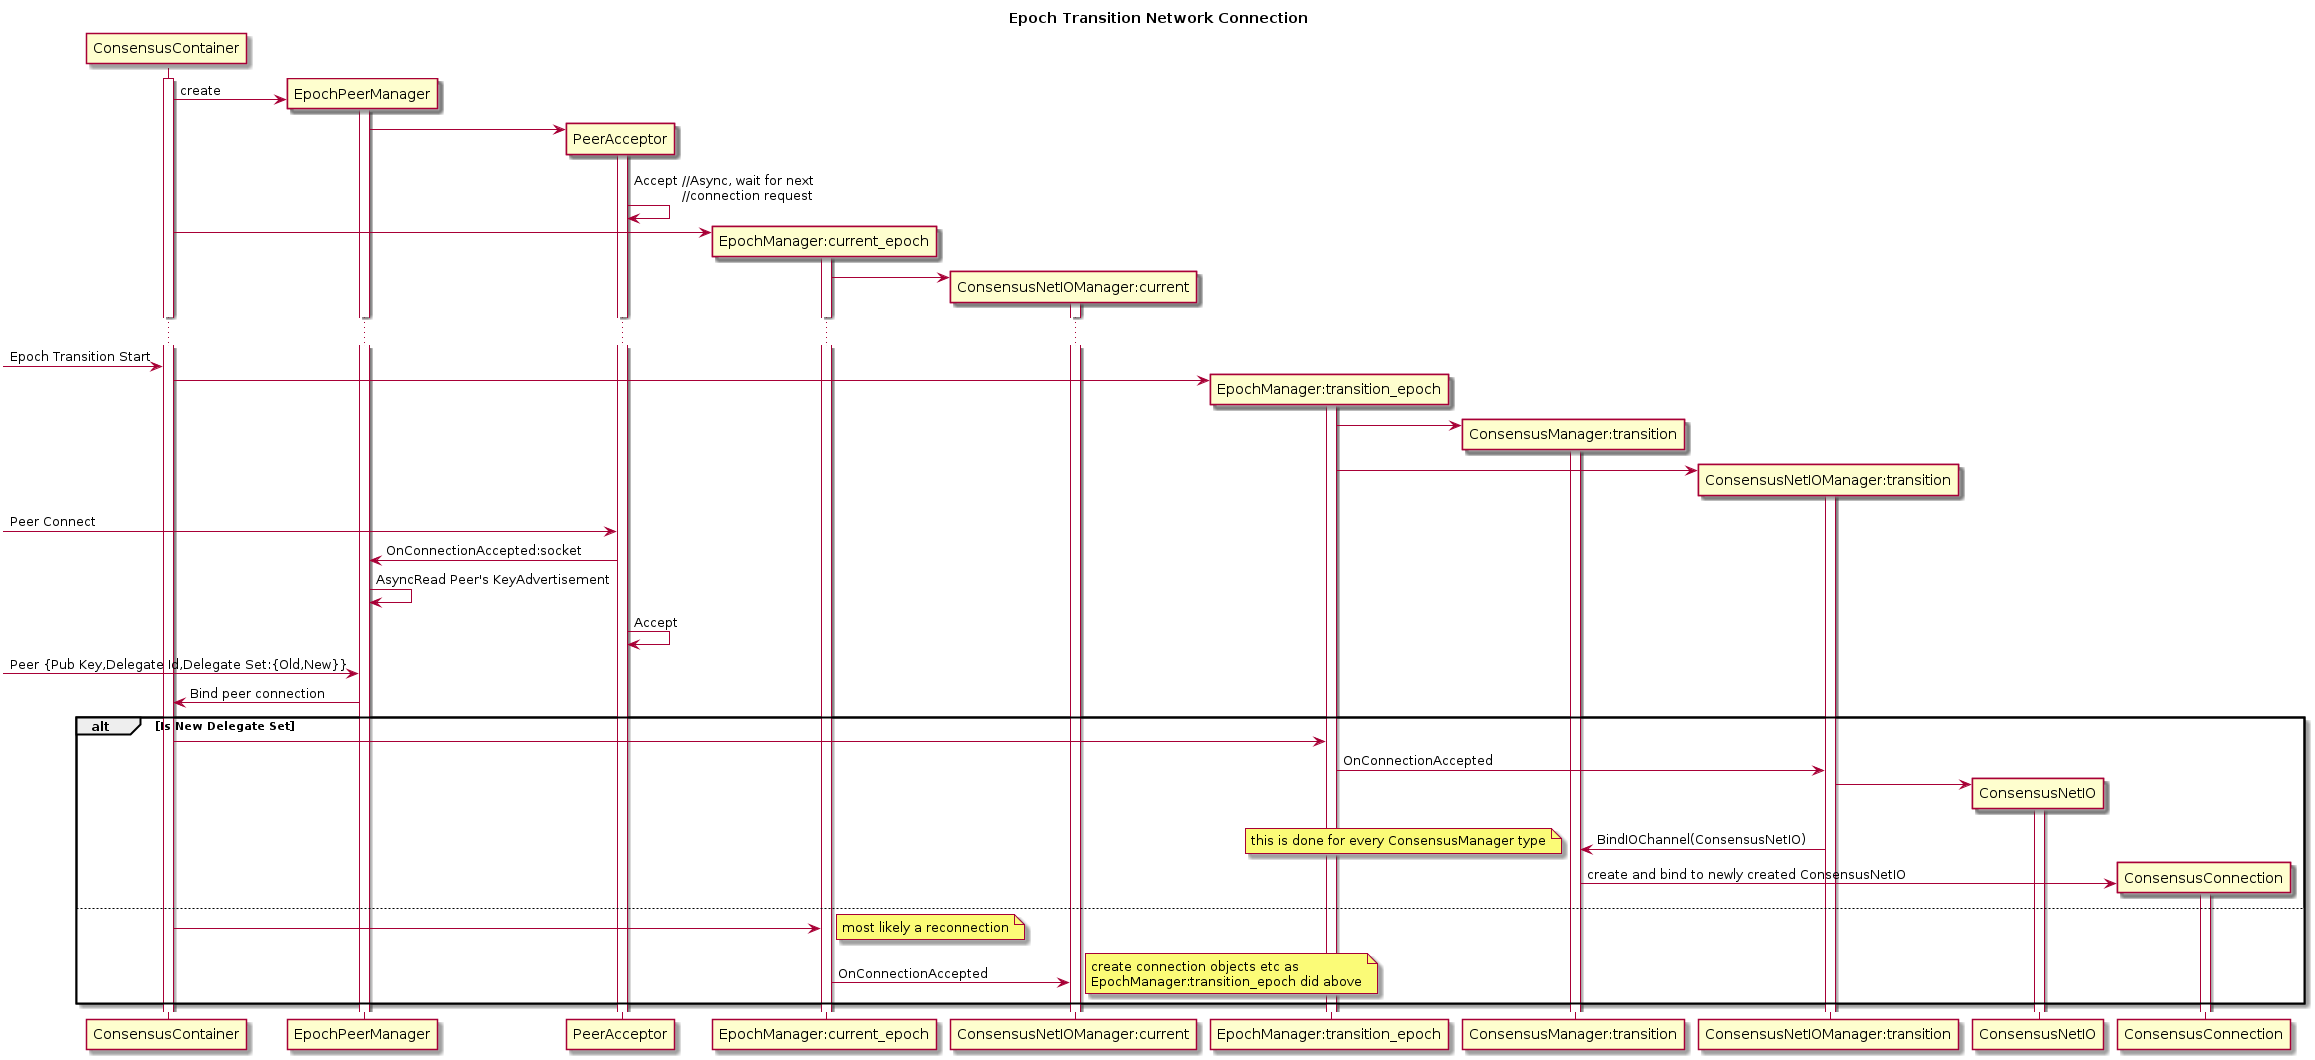

The diagram above was rendered by PlantUML. Its source (embedded in the PNG):
@startuml

Title Epoch Transition Network Connection

participant ConsensusContainer
activate ConsensusContainer

create EpochPeerManager
ConsensusContainer -> EpochPeerManager  : create
activate EpochPeerManager

create PeerAcceptor
EpochPeerManager -> PeerAcceptor
activate PeerAcceptor
PeerAcceptor -> PeerAcceptor : Accept //Async, wait for next\n            //connection request

participant "EpochManager:current_epoch" as current_epoch
create current_epoch
ConsensusContainer -> current_epoch
activate current_epoch

participant "ConsensusNetIOManager:current" as current_net
create current_net
current_epoch -> current_net
activate current_net

...
[-> ConsensusContainer : Epoch Transition Start

participant "EpochManager:transition_epoch" as transition_epoch
create transition_epoch
ConsensusContainer -> transition_epoch
activate transition_epoch

participant "ConsensusManager:transition" as transition_consensus
create transition_consensus
transition_epoch -> transition_consensus
activate transition_consensus

participant "ConsensusNetIOManager:transition" as transition_net
create transition_net
transition_epoch -> transition_net
activate transition_net

[-> PeerAcceptor : Peer Connect
PeerAcceptor -> EpochPeerManager : OnConnectionAccepted:socket
EpochPeerManager -> EpochPeerManager : AsyncRead Peer's KeyAdvertisement

PeerAcceptor -> PeerAcceptor : Accept


[-> EpochPeerManager : Peer {Pub Key,Delegate Id,Delegate Set:{Old,New}}
EpochPeerManager -> ConsensusContainer : Bind peer connection
alt Is New Delegate Set
    ConsensusContainer -> transition_epoch :
    transition_epoch -> transition_net : OnConnectionAccepted

    participant ConsensusNetIO
    create ConsensusNetIO
    transition_net -> ConsensusNetIO
    activate ConsensusNetIO

    transition_net -> transition_consensus : BindIOChannel(ConsensusNetIO)
    note left : this is done for every ConsensusManager type

    participant ConsensusConnection
    create ConsensusConnection
    transition_consensus -> ConsensusConnection : create and bind to newly created ConsensusNetIO
    activate ConsensusConnection

else
    ConsensusContainer -> current_epoch
    note right: most likely a reconnection
    current_epoch -> current_net : OnConnectionAccepted
    note right: create connection objects etc as\nEpochManager:transition_epoch did above
end
@enduml